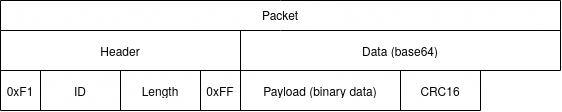

The diagram above was exported from draw.io. Its source (the exported page's mxGraphModel, read from the mxfile embedded in the PNG):
<mxGraphModel dx="1376" dy="775" grid="1" gridSize="10" guides="1" tooltips="1" connect="0" arrows="1" fold="1" page="1" pageScale="1.5" pageWidth="1169" pageHeight="827" background="none" math="0" shadow="0">
  <root>
    <mxCell id="0" style=";html=1;" />
    <mxCell id="1" style=";html=1;" parent="0" />
    <mxCell id="zofKLLKKB_C8lqJzG55l-136" value="Packet" style="shape=table;startSize=30;container=1;collapsible=0;childLayout=tableLayout;" vertex="1" parent="1">
      <mxGeometry x="480" y="320" width="560" height="70" as="geometry" />
    </mxCell>
    <mxCell id="zofKLLKKB_C8lqJzG55l-137" value="" style="shape=tableRow;horizontal=0;startSize=0;swimlaneHead=0;swimlaneBody=0;top=0;left=0;bottom=0;right=0;collapsible=0;dropTarget=0;fillColor=none;points=[[0,0.5],[1,0.5]];portConstraint=eastwest;" vertex="1" parent="zofKLLKKB_C8lqJzG55l-136">
      <mxGeometry y="30" width="560" height="40" as="geometry" />
    </mxCell>
    <mxCell id="zofKLLKKB_C8lqJzG55l-138" value="Header" style="shape=partialRectangle;html=1;whiteSpace=wrap;connectable=0;overflow=hidden;fillColor=none;top=0;left=0;bottom=0;right=0;pointerEvents=1;" vertex="1" parent="zofKLLKKB_C8lqJzG55l-137">
      <mxGeometry width="240" height="40" as="geometry">
        <mxRectangle width="240" height="40" as="alternateBounds" />
      </mxGeometry>
    </mxCell>
    <mxCell id="zofKLLKKB_C8lqJzG55l-139" value="Data (base64)" style="shape=partialRectangle;html=1;whiteSpace=wrap;connectable=0;overflow=hidden;fillColor=none;top=0;left=0;bottom=0;right=0;pointerEvents=1;" vertex="1" parent="zofKLLKKB_C8lqJzG55l-137">
      <mxGeometry x="240" width="320" height="40" as="geometry">
        <mxRectangle width="320" height="40" as="alternateBounds" />
      </mxGeometry>
    </mxCell>
    <mxCell id="zofKLLKKB_C8lqJzG55l-140" value="" style="shape=table;startSize=0;container=1;collapsible=0;childLayout=tableLayout;" vertex="1" parent="1">
      <mxGeometry x="480" y="390" width="480" height="40" as="geometry" />
    </mxCell>
    <mxCell id="zofKLLKKB_C8lqJzG55l-141" value="" style="shape=tableRow;horizontal=0;startSize=0;swimlaneHead=0;swimlaneBody=0;top=0;left=0;bottom=0;right=0;collapsible=0;dropTarget=0;fillColor=none;points=[[0,0.5],[1,0.5]];portConstraint=eastwest;" vertex="1" parent="zofKLLKKB_C8lqJzG55l-140">
      <mxGeometry width="480" height="40" as="geometry" />
    </mxCell>
    <mxCell id="zofKLLKKB_C8lqJzG55l-242" value="0xF1" style="shape=partialRectangle;html=1;whiteSpace=wrap;connectable=0;overflow=hidden;fillColor=none;top=0;left=0;bottom=0;right=0;pointerEvents=1;" vertex="1" parent="zofKLLKKB_C8lqJzG55l-141">
      <mxGeometry width="40" height="40" as="geometry">
        <mxRectangle width="40" height="40" as="alternateBounds" />
      </mxGeometry>
    </mxCell>
    <mxCell id="zofKLLKKB_C8lqJzG55l-147" value="&lt;div&gt;ID&lt;/div&gt;" style="shape=partialRectangle;html=1;whiteSpace=wrap;connectable=0;overflow=hidden;fillColor=none;top=0;left=0;bottom=0;right=0;pointerEvents=1;" vertex="1" parent="zofKLLKKB_C8lqJzG55l-141">
      <mxGeometry x="40" width="80" height="40" as="geometry">
        <mxRectangle width="80" height="40" as="alternateBounds" />
      </mxGeometry>
    </mxCell>
    <mxCell id="zofKLLKKB_C8lqJzG55l-143" value="Length" style="shape=partialRectangle;html=1;whiteSpace=wrap;connectable=0;overflow=hidden;fillColor=none;top=0;left=0;bottom=0;right=0;pointerEvents=1;" vertex="1" parent="zofKLLKKB_C8lqJzG55l-141">
      <mxGeometry x="120" width="80" height="40" as="geometry">
        <mxRectangle width="80" height="40" as="alternateBounds" />
      </mxGeometry>
    </mxCell>
    <mxCell id="zofKLLKKB_C8lqJzG55l-144" value="0xFF" style="shape=partialRectangle;html=1;whiteSpace=wrap;connectable=0;overflow=hidden;fillColor=none;top=0;left=0;bottom=0;right=0;pointerEvents=1;" vertex="1" parent="zofKLLKKB_C8lqJzG55l-141">
      <mxGeometry x="200" width="40" height="40" as="geometry">
        <mxRectangle width="40" height="40" as="alternateBounds" />
      </mxGeometry>
    </mxCell>
    <mxCell id="zofKLLKKB_C8lqJzG55l-145" value="&lt;div&gt;Payload (binary data)&lt;/div&gt;" style="shape=partialRectangle;html=1;whiteSpace=wrap;connectable=0;overflow=hidden;fillColor=none;top=0;left=0;bottom=0;right=0;pointerEvents=1;" vertex="1" parent="zofKLLKKB_C8lqJzG55l-141">
      <mxGeometry x="240" width="160" height="40" as="geometry">
        <mxRectangle width="160" height="40" as="alternateBounds" />
      </mxGeometry>
    </mxCell>
    <mxCell id="zofKLLKKB_C8lqJzG55l-146" value="CRC16" style="shape=partialRectangle;html=1;whiteSpace=wrap;connectable=0;overflow=hidden;fillColor=none;top=0;left=0;bottom=0;right=0;pointerEvents=1;" vertex="1" parent="zofKLLKKB_C8lqJzG55l-141">
      <mxGeometry x="400" width="80" height="40" as="geometry">
        <mxRectangle width="80" height="40" as="alternateBounds" />
      </mxGeometry>
    </mxCell>
  </root>
</mxGraphModel>